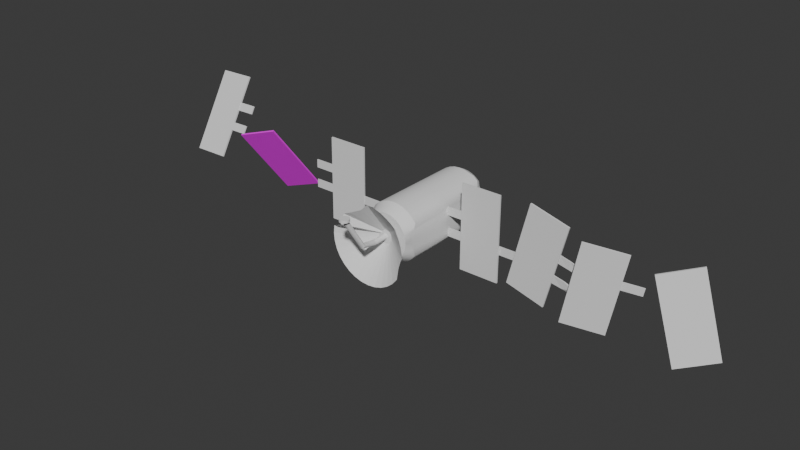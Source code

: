 # Source: untitled.blend  (saved by Blender 4.3.34; exported with 4.5.12 LTS)
import bpy
from mathutils import Matrix  # noqa: F401  (used for matrix-valued properties, if any)

bpy.ops.wm.read_factory_settings(use_empty=True)
scene = bpy.context.scene
scene.name = 'Scene'

# ---- collections
col_collection = bpy.data.collections.new('Collection'); scene.collection.children.link(col_collection)

# ---- images (referenced by path relative to the original .blend; pixels are not part of the script)
import os
ASSET_DIR = os.environ.get("B2B_ASSET_DIR", "")  # directory of the original .blend (textures are referenced by path, not embedded)
HERE = os.path.dirname(os.path.abspath(__file__))  # packed textures are extracted next to this script under _unpacked/

def load_image(name, relpath, width, height, colorspace="sRGB"):
    """Load a texture the original file referenced (path relative to the .blend, or extracted next to this script)."""
    p = next((c for c in (os.path.join(HERE, relpath), os.path.join(ASSET_DIR, relpath)) if relpath and os.path.exists(c)), "")
    if p:
        img = bpy.data.images.load(p, check_existing=True)
        img.name = name
    else:  # same state as the original file: an image datablock whose file is absent (Cycles renders it pink)
        img = bpy.data.images.new(name, width, height)
        img.source = "FILE"
        img.filepath = "//" + (relpath or name)
    img.colorspace_settings.name = colorspace
    return img
img_sunpunel_png = load_image('SunPunel.png', 'SunPunel.png', 1024, 1024, 'sRGB')

# ---- materials (node trees are filled in below, after node groups)
mat_material_001 = bpy.data.materials.new('Material.001')

# ---- material node trees
mat_material_001.use_nodes = True; mat_material_001.node_tree.nodes.clear()
_N = mat_material_001.node_tree.nodes; _L = mat_material_001.node_tree.links
n0 = _N.new('ShaderNodeBsdfPrincipled'); n0.name = 'Principled BSDF'; n0.location = (10, 300)
n1 = _N.new('ShaderNodeOutputMaterial'); n1.name = 'Material Output'; n1.location = (300, 300)
n2 = _N.new('ShaderNodeTexImage'); n2.name = 'Image Texture'; n2.location = (-351, 246)
n2.image = img_sunpunel_png
_L.new(n0.outputs[0], n1.inputs[0])
_L.new(n2.outputs[0], n0.inputs[0])
n1.is_active_output = True

# ---- world
world_world = bpy.data.worlds.new('World'); scene.world = world_world
world_world.use_nodes = True; world_world.node_tree.nodes.clear()
_N = world_world.node_tree.nodes; _L = world_world.node_tree.links
n0 = _N.new('ShaderNodeOutputWorld'); n0.name = 'World Output'; n0.location = (300, 300)
n1 = _N.new('ShaderNodeBackground'); n1.name = 'Background'; n1.location = (10, 300)
n1.inputs[0].default_value = (0.05088, 0.05088, 0.05088, 1.0)
_L.new(n1.outputs[0], n0.inputs[0])
n0.is_active_output = True
world_world.color = (0.05088, 0.05088, 0.05088)
world_world.sun_shadow_jitter_overblur = 0.0

# ---- meshes
me_cylinder = bpy.data.meshes.new('Cylinder')
me_cylinder.from_pydata([(0.7091, 0.5806, 0.831), (0.7486, 0.6065, 0.8176), (0.0, 0.7931, 1.0), (0.0, 1.0, 0.7941), (0.1547, 0.7778, 1.0), (0.1951, 0.9808, 0.7941), (0.3035, 0.7327, 1.0), (0.3827, 0.9239, 0.7941), (0.4406, 0.6594, 1.0), (0.5556, 0.8315, 0.7941), (0.5608, 0.5608, 1.0), (0.7071, 0.7071, 0.7941), (0.6594, 0.4406, 1.0), (0.8315, 0.5556, 0.7941), (0.7327, 0.3035, 1.0), (0.8614, 0.428, 0.8281), (0.7778, 0.1547, 1.0), (0.8108, 0.3311, 0.8465), (0.7931, 0.0, 1.0), (0.8131, 0.1601, 0.8428), (0.7778, -0.1547, 1.0), (0.7827, -0.01153, 0.8532), (0.7327, -0.3035, 1.0), (0.8293, -0.2971, 0.8345), (0.6594, -0.4406, 1.0), (0.8315, -0.5556, 0.7941), (0.5608, -0.5608, 1.0), (0.7071, -0.7071, 0.7941), (0.4406, -0.6594, 1.0), (0.5556, -0.8315, 0.7941), (0.3035, -0.7327, 1.0), (0.3827, -0.9239, 0.7941), (0.1547, -0.7778, 1.0), (0.1951, -0.9808, 0.7941), (0.0, -0.7931, 1.0), (0.0, -1.0, 0.7941), (-0.1547, -0.7778, 1.0), (-0.1951, -0.9808, 0.7941), (-0.3035, -0.7327, 1.0), (-0.3827, -0.9239, 0.7941), (-0.4406, -0.6594, 1.0), (-0.5556, -0.8315, 0.7941), (-0.5608, -0.5608, 1.0), (-0.7071, -0.7071, 0.7941), (-0.6594, -0.4406, 1.0), (-0.8315, -0.5556, 0.7941), (-0.7327, -0.3035, 1.0), (-0.9239, -0.3827, 0.7941), (-0.7778, -0.1547, 1.0), (-0.8216, -0.12, 0.8692), (-0.7931, 0.0, 1.0), (-0.9097, 0.006832, 0.8348), (-0.6999, 0.1909, 1.037), (-0.8689, 0.1504, 0.8417), (-0.7025, 0.3035, 1.014), (-0.8535, 0.3513, 0.8238), (-0.6594, 0.4406, 1.0), (-0.7304, 0.4241, 0.8322), (-0.5608, 0.5608, 1.0), (-0.7071, 0.7071, 0.7941), (-0.4406, 0.6594, 1.0), (-0.5556, 0.8315, 0.7941), (-0.3035, 0.7327, 1.0), (-0.3827, 0.9239, 0.7941), (-0.1547, 0.7778, 1.0), (-0.1951, 0.9808, 0.7941), (0.0, 0.8896, -1.0), (0.0, 1.0, -0.8901), (0.1951, 0.9808, -0.8901), (0.1736, 0.8725, -1.0), (0.3827, 0.9239, -0.8901), (0.3404, 0.8219, -1.0), (0.568, 0.879, -0.8859), (0.4942, 0.7397, -1.0), (0.7173, 0.7508, -0.8862), (0.629, 0.629, -1.0), (0.7949, 0.6257, -0.8436), (0.6561, 0.462, -0.999), (0.7622, 0.4139, -0.8385), (0.7571, 0.3164, -0.9991), (0.8582, 0.2443, -0.8313), (0.7525, 0.1381, -0.9975), (0.9304, -0.007335, -0.8873), (0.7728, -0.02025, -0.9961), (0.9279, -0.2025, -0.8882), (0.8725, -0.1736, -1.0), (0.8909, -0.3777, -0.8879), (0.8219, -0.3404, -1.0), (0.8315, -0.5556, -0.8901), (0.7397, -0.4942, -1.0), (0.7071, -0.7071, -0.8901), (0.629, -0.629, -1.0), (0.5556, -0.8315, -0.8901), (0.4942, -0.7397, -1.0), (0.3827, -0.9239, -0.8901), (0.3404, -0.8219, -1.0), (0.1951, -0.9808, -0.8901), (0.1736, -0.8725, -1.0), (0.0, -1.0, -0.8901), (0.0, -0.8896, -1.0), (-0.1951, -0.9808, -0.8901), (-0.1736, -0.8725, -1.0), (-0.3827, -0.9239, -0.8901), (-0.3404, -0.8219, -1.0), (-0.5556, -0.8315, -0.8901), (-0.4942, -0.7397, -1.0), (-0.7071, -0.7071, -0.8901), (-0.629, -0.629, -1.0), (-0.8315, -0.5556, -0.8901), (-0.7397, -0.4942, -1.0), (-0.9239, -0.3827, -0.8901), (-0.8219, -0.3404, -1.0), (-0.9808, -0.1951, -0.8901), (-0.8725, -0.1736, -1.0), (-1.0, 0.0, -0.8901), (-0.8896, 0.0, -1.0), (-0.8214, 0.1044, -0.8238), (-0.7864, 0.1442, -0.9631), (-0.7453, 0.2798, -0.8158), (-0.7453, 0.3345, -0.9661), (-0.6844, 0.5093, -0.8269), (-0.6638, 0.4285, -0.9696), (-0.7071, 0.7071, -0.8901), (-0.629, 0.629, -1.0), (-0.5556, 0.8315, -0.8901), (-0.4942, 0.7397, -1.0), (-0.3827, 0.9239, -0.8901), (-0.3404, 0.8219, -1.0), (-0.1951, 0.9808, -0.8901), (-0.1736, 0.8725, -1.0)], [(0, 1)], [(67, 3, 5, 68), (72, 9, 11, 74), (74, 11, 13, 76), (76, 13, 15, 78), (78, 15, 17, 80), (80, 17, 19, 82), (82, 19, 21, 84), (84, 21, 23, 86), (86, 23, 25, 88), (88, 25, 27, 90), (90, 27, 29, 92), (92, 29, 31, 94), (94, 31, 33, 96), (96, 33, 35, 98), (98, 35, 37, 100), (100, 37, 39, 102), (102, 39, 41, 104), (104, 41, 43, 106), (106, 43, 45, 108), (108, 45, 47, 110), (110, 47, 49, 112), (112, 49, 51, 114), (114, 51, 53, 116), (116, 53, 55, 118), (118, 55, 57, 120), (120, 57, 59, 122), (122, 59, 61, 124), (124, 61, 63, 126), (126, 63, 65, 128), (68, 5, 7, 70), (70, 7, 9, 72), (128, 65, 3, 67), (5, 3, 2, 4), (7, 5, 4, 6), (9, 7, 6, 8), (11, 9, 8, 10), (13, 11, 10, 12), (15, 13, 12, 14), (17, 15, 14, 16), (19, 17, 16, 18), (21, 19, 18, 20), (23, 21, 20, 22), (25, 23, 22, 24), (27, 25, 24, 26), (29, 27, 26, 28), (31, 29, 28, 30), (33, 31, 30, 32), (35, 33, 32, 34), (37, 35, 34, 36), (39, 37, 36, 38), (41, 39, 38, 40), (43, 41, 40, 42), (45, 43, 42, 44), (47, 45, 44, 46), (49, 47, 46, 48), (51, 49, 48, 50), (53, 51, 50, 52), (55, 53, 52, 54), (57, 55, 54, 56), (59, 57, 56, 58), (61, 59, 58, 60), (63, 61, 60, 62), (65, 63, 62, 64), (3, 65, 64, 2), (4, 2, 64, 62, 60, 58, 56, 54, 52, 50, 48, 46, 44, 42, 40, 38, 36, 34, 32, 30, 28, 26, 24, 22, 20, 18, 16, 14, 12, 10, 8, 6), (67, 68, 69, 66), (68, 70, 71, 69), (70, 72, 73, 71), (72, 74, 75, 73), (74, 76, 77, 75), (76, 78, 79, 77), (78, 80, 81, 79), (80, 82, 83, 81), (82, 84, 85, 83), (84, 86, 87, 85), (86, 88, 89, 87), (88, 90, 91, 89), (90, 92, 93, 91), (92, 94, 95, 93), (94, 96, 97, 95), (96, 98, 99, 97), (98, 100, 101, 99), (100, 102, 103, 101), (102, 104, 105, 103), (104, 106, 107, 105), (106, 108, 109, 107), (108, 110, 111, 109), (110, 112, 113, 111), (112, 114, 115, 113), (114, 116, 117, 115), (116, 118, 119, 117), (118, 120, 121, 119), (120, 122, 123, 121), (122, 124, 125, 123), (124, 126, 127, 125), (126, 128, 129, 127), (128, 67, 66, 129), (66, 69, 71, 73, 75, 77, 79, 81, 83, 85, 87, 89, 91, 93, 95, 97, 99, 101, 103, 105, 107, 109, 111, 113, 115, 117, 119, 121, 123, 125, 127, 129)])
me_cylinder.polygons.foreach_set('use_smooth', [True] * 98)
_k = set([(0, 1), (2, 4), (2, 64), (3, 5), (3, 65), (4, 6), (5, 7), (6, 8), (7, 9), (8, 10), (9, 11), (10, 12), (11, 13), (12, 14), (13, 15), (14, 16), (15, 17), (16, 18), (17, 19), (18, 20), (19, 21), (20, 22), (21, 23), (22, 24), (23, 25), (24, 26), (25, 27), (26, 28), (27, 29), (28, 30), (29, 31), (30, 32), (31, 33), (32, 34), (33, 35), (34, 36), (35, 37), (36, 38), (37, 39), (38, 40), (39, 41), (40, 42), (41, 43), (42, 44), (43, 45), (44, 46), (45, 47), (46, 48), (47, 49), (48, 50), (49, 51), (50, 52), (51, 53), (52, 54), (53, 55), (54, 56), (55, 57), (56, 58), (57, 59), (58, 60), (59, 61), (60, 62), (61, 63), (62, 64), (63, 65), (66, 69), (66, 129), (67, 68), (67, 128), (68, 70), (69, 71), (70, 72), (71, 73), (72, 74), (73, 75), (74, 76), (75, 77), (76, 78), (77, 79), (78, 80), (79, 81), (80, 82), (81, 83), (82, 84), (83, 85), (84, 86), (85, 87), (86, 88), (87, 89), (88, 90), (89, 91), (90, 92), (91, 93), (92, 94), (93, 95), (94, 96), (95, 97), (96, 98), (97, 99), (98, 100), (99, 101), (100, 102), (101, 103), (102, 104), (103, 105), (104, 106), (105, 107), (106, 108), (107, 109), (108, 110), (109, 111), (110, 112), (111, 113), (112, 114), (113, 115), (114, 116), (115, 117), (116, 118), (117, 119), (118, 120), (119, 121), (120, 122), (121, 123), (122, 124), (123, 125), (124, 126), (125, 127), (126, 128), (127, 129)])
me_cylinder.attributes.new('sharp_edge', 'BOOLEAN', 'EDGE').data.foreach_set('value', [ (min(e.vertices), max(e.vertices)) in _k for e in me_cylinder.edges])
_uv = me_cylinder.uv_layers.new(name='UVMap')
_uv.uv.foreach_set('vector', [1.0, 0.5275, 1.0, 0.9485, 0.9688, 0.9485, 0.9688, 0.5275, 0.9062, 0.5275, 0.9062, 0.9485, 0.875, 0.9485, 0.875, 0.5275, 0.875, 0.5275, 0.875, 0.9485, 0.8438, 0.9485, 0.8438, 0.5275, 0.8438, 0.5275, 0.8438, 0.9485, 0.8125, 0.9485, 0.8125, 0.5275, 0.8125, 0.5275, 0.8125, 0.9485, 0.7812, 0.9485, 0.7812, 0.5275, 0.7812, 0.5275, 0.7812, 0.9485, 0.75, 0.9485, 0.75, 0.5275, 0.75, 0.5275, 0.75, 0.9485, 0.7188, 0.9485, 0.7188, 0.5275, 0.7188, 0.5275, 0.7188, 0.9485, 0.6875, 0.9485, 0.6875, 0.5275, 0.6875, 0.5275, 0.6875, 0.9485, 0.6562, 0.9485, 0.6562, 0.5275, 0.6562, 0.5275, 0.6562, 0.9485, 0.625, 0.9485, 0.625, 0.5275, 0.625, 0.5275, 0.625, 0.9485, 0.5938, 0.9485, 0.5938, 0.5275, 0.5938, 0.5275, 0.5938, 0.9485, 0.5625, 0.9485, 0.5625, 0.5275, 0.5625, 0.5275, 0.5625, 0.9485, 0.5312, 0.9485, 0.5312, 0.5275, 0.5312, 0.5275, 0.5312, 0.9485, 0.5, 0.9485, 0.5, 0.5275, 0.5, 0.5275, 0.5, 0.9485, 0.4688, 0.9485, 0.4688, 0.5275, 0.4688, 0.5275, 0.4688, 0.9485, 0.4375, 0.9485, 0.4375, 0.5275, 0.4375, 0.5275, 0.4375, 0.9485, 0.4062, 0.9485, 0.4062, 0.5275, 0.4063, 0.5275, 0.4062, 0.9485, 0.375, 0.9485, 0.375, 0.5275, 0.375, 0.5275, 0.375, 0.9485, 0.3438, 0.9485, 0.3438, 0.5275, 0.3438, 0.5275, 0.3438, 0.9485, 0.3125, 0.9485, 0.3125, 0.5275, 0.3125, 0.5275, 0.3125, 0.9485, 0.2812, 0.9485, 0.2812, 0.5275, 0.2812, 0.5275, 0.2812, 0.9485, 0.25, 0.9485, 0.25, 0.5275, 0.25, 0.5275, 0.25, 0.9485, 0.2188, 0.9485, 0.2188, 0.5275, 0.2188, 0.5275, 0.2188, 0.9485, 0.1875, 0.9485, 0.1875, 0.5275, 0.1875, 0.5275, 0.1875, 0.9485, 0.1562, 0.9485, 0.1562, 0.5275, 0.1563, 0.5275, 0.1562, 0.9485, 0.125, 0.9485, 0.125, 0.5275, 0.125, 0.5275, 0.125, 0.9485, 0.09375, 0.9485, 0.09375, 0.5275, 0.09375, 0.5275, 0.09375, 0.9485, 0.0625, 0.9485, 0.0625, 0.5275, 0.0625, 0.5275, 0.0625, 0.9485, 0.03125, 0.9485, 0.03125, 0.5275, 0.9688, 0.5275, 0.9688, 0.9485, 0.9375, 0.9485, 0.9375, 0.5275, 0.9375, 0.5275, 0.9375, 0.9485, 0.9062, 0.9485, 0.9062, 0.5275, 0.03125, 0.5275, 0.03125, 0.9485, 0.0, 0.9485, 0.0, 0.5275, 0.2968, 0.4854, 0.25, 0.49, 0.25, 0.4403, 0.2871, 0.4367, 0.3418, 0.4717, 0.2968, 0.4854, 0.2871, 0.4367, 0.3228, 0.4258, 0.3833, 0.4496, 0.3418, 0.4717, 0.3228, 0.4258, 0.3557, 0.4083, 0.4197, 0.4197, 0.3833, 0.4496, 0.3557, 0.4083, 0.3846, 0.3846, 0.4496, 0.3833, 0.4197, 0.4197, 0.3846, 0.3846, 0.4083, 0.3557, 0.4717, 0.3418, 0.4496, 0.3833, 0.4083, 0.3557, 0.4258, 0.3228, 0.4854, 0.2968, 0.4717, 0.3418, 0.4258, 0.3228, 0.4367, 0.2871, 0.49, 0.25, 0.4854, 0.2968, 0.4367, 0.2871, 0.4403, 0.25, 0.4854, 0.2032, 0.49, 0.25, 0.4403, 0.25, 0.4367, 0.2129, 0.4717, 0.1582, 0.4854, 0.2032, 0.4367, 0.2129, 0.4258, 0.1772, 0.4496, 0.1167, 0.4717, 0.1582, 0.4258, 0.1772, 0.4083, 0.1443, 0.4197, 0.08029, 0.4496, 0.1167, 0.4083, 0.1443, 0.3846, 0.1154, 0.3833, 0.05045, 0.4197, 0.08029, 0.3846, 0.1154, 0.3557, 0.09174, 0.3418, 0.02827, 0.3833, 0.05045, 0.3557, 0.09174, 0.3228, 0.07415, 0.2968, 0.01461, 0.3418, 0.02827, 0.3228, 0.07415, 0.2871, 0.06332, 0.25, 0.01, 0.2968, 0.01461, 0.2871, 0.06332, 0.25, 0.05966, 0.2032, 0.01461, 0.25, 0.01, 0.25, 0.05966, 0.2129, 0.06332, 0.1582, 0.02827, 0.2032, 0.01461, 0.2129, 0.06332, 0.1772, 0.07415, 0.1167, 0.05045, 0.1582, 0.02827, 0.1772, 0.07415, 0.1443, 0.09174, 0.08029, 0.08029, 0.1167, 0.05045, 0.1443, 0.09174, 0.1154, 0.1154, 0.05045, 0.1167, 0.08029, 0.08029, 0.1154, 0.1154, 0.09174, 0.1443, 0.02827, 0.1582, 0.05045, 0.1167, 0.09174, 0.1443, 0.07415, 0.1772, 0.01461, 0.2032, 0.02827, 0.1582, 0.07415, 0.1772, 0.06332, 0.2129, 0.01, 0.25, 0.01461, 0.2032, 0.06332, 0.2129, 0.05966, 0.25, 0.01461, 0.2968, 0.01, 0.25, 0.05966, 0.25, 0.06332, 0.2871, 0.02827, 0.3418, 0.01461, 0.2968, 0.06332, 0.2871, 0.07415, 0.3228, 0.05045, 0.3833, 0.02827, 0.3418, 0.07415, 0.3228, 0.09174, 0.3557, 0.08029, 0.4197, 0.05045, 0.3833, 0.09174, 0.3557, 0.1154, 0.3846, 0.1167, 0.4496, 0.08029, 0.4197, 0.1154, 0.3846, 0.1443, 0.4083, 0.1582, 0.4717, 0.1167, 0.4496, 0.1443, 0.4083, 0.1772, 0.4258, 0.2032, 0.4854, 0.1582, 0.4717, 0.1772, 0.4258, 0.2129, 0.4367, 0.25, 0.49, 0.2032, 0.4854, 0.2129, 0.4367, 0.25, 0.4403, 0.2871, 0.4367, 0.25, 0.4403, 0.2129, 0.4367, 0.1772, 0.4258, 0.1443, 0.4083, 0.1154, 0.3846, 0.09174, 0.3557, 0.07415, 0.3228, 0.06332, 0.2871, 0.05966, 0.25, 0.06332, 0.2129, 0.07415, 0.1772, 0.09174, 0.1443, 0.1154, 0.1154, 0.1443, 0.09174, 0.1772, 0.07415, 0.2129, 0.06332, 0.25, 0.05966, 0.2871, 0.06332, 0.3228, 0.07415, 0.3557, 0.09174, 0.3846, 0.1154, 0.4083, 0.1443, 0.4258, 0.1772, 0.4367, 0.2129, 0.4403, 0.25, 0.4367, 0.2871, 0.4258, 0.3228, 0.4083, 0.3557, 0.3846, 0.3846, 0.3557, 0.4083, 0.3228, 0.4258, 1.0, 0.5275, 0.9688, 0.5275, 0.9705, 0.5, 0.9983, 0.5, 0.9688, 0.5275, 0.9375, 0.5275, 0.9392, 0.5, 0.967, 0.5, 0.9375, 0.5275, 0.9062, 0.5275, 0.908, 0.5, 0.9358, 0.5, 0.9062, 0.5275, 0.875, 0.5275, 0.8767, 0.5, 0.9045, 0.5, 0.875, 0.5275, 0.8438, 0.5275, 0.8455, 0.5, 0.8733, 0.5, 0.8438, 0.5275, 0.8125, 0.5275, 0.8142, 0.5, 0.842, 0.5, 0.8125, 0.5275, 0.7812, 0.5275, 0.783, 0.5, 0.8108, 0.5, 0.7812, 0.5275, 0.75, 0.5275, 0.7517, 0.5, 0.7795, 0.5, 0.75, 0.5275, 0.7188, 0.5275, 0.7205, 0.5, 0.7483, 0.5, 0.7188, 0.5275, 0.6875, 0.5275, 0.6892, 0.5, 0.717, 0.5, 0.6875, 0.5275, 0.6562, 0.5275, 0.658, 0.5, 0.6858, 0.5, 0.6562, 0.5275, 0.625, 0.5275, 0.6267, 0.5, 0.6545, 0.5, 0.625, 0.5275, 0.5938, 0.5275, 0.5955, 0.5, 0.6233, 0.5, 0.5938, 0.5275, 0.5625, 0.5275, 0.5642, 0.5, 0.592, 0.5, 0.5625, 0.5275, 0.5312, 0.5275, 0.533, 0.5, 0.5608, 0.5, 0.5312, 0.5275, 0.5, 0.5275, 0.5017, 0.5, 0.5295, 0.5, 0.5, 0.5275, 0.4688, 0.5275, 0.4705, 0.5, 0.4983, 0.5, 0.4688, 0.5275, 0.4375, 0.5275, 0.4392, 0.5, 0.467, 0.5, 0.4375, 0.5275, 0.4062, 0.5275, 0.408, 0.5, 0.4358, 0.5, 0.4063, 0.5275, 0.375, 0.5275, 0.3767, 0.5, 0.4045, 0.5, 0.375, 0.5275, 0.3438, 0.5275, 0.3455, 0.5, 0.3733, 0.5, 0.3438, 0.5275, 0.3125, 0.5275, 0.3142, 0.5, 0.342, 0.5, 0.3125, 0.5275, 0.2812, 0.5275, 0.283, 0.5, 0.3108, 0.5, 0.2812, 0.5275, 0.25, 0.5275, 0.2517, 0.5, 0.2795, 0.5, 0.25, 0.5275, 0.2188, 0.5275, 0.2205, 0.5, 0.2483, 0.5, 0.2188, 0.5275, 0.1875, 0.5275, 0.1892, 0.5, 0.217, 0.5, 0.1875, 0.5275, 0.1562, 0.5275, 0.158, 0.5, 0.1858, 0.5, 0.1563, 0.5275, 0.125, 0.5275, 0.1267, 0.5, 0.1545, 0.5, 0.125, 0.5275, 0.09375, 0.5275, 0.09547, 0.5, 0.1233, 0.5, 0.09375, 0.5275, 0.0625, 0.5275, 0.06422, 0.5, 0.09203, 0.5, 0.0625, 0.5275, 0.03125, 0.5275, 0.03297, 0.5, 0.06078, 0.5, 0.03125, 0.5275, 0.0, 0.5275, 0.001725, 0.5, 0.02953, 0.5, 0.75, 0.4635, 0.7917, 0.4594, 0.8317, 0.4473, 0.8686, 0.4275, 0.901, 0.401, 0.9275, 0.3686, 0.9473, 0.3317, 0.9594, 0.2917, 0.9635, 0.25, 0.9594, 0.2083, 0.9473, 0.1683, 0.9275, 0.1314, 0.901, 0.09903, 0.8686, 0.07248, 0.8317, 0.05275, 0.7917, 0.0406, 0.75, 0.03649, 0.7083, 0.0406, 0.6683, 0.05275, 0.6314, 0.07248, 0.599, 0.09903, 0.5725, 0.1314, 0.5527, 0.1683, 0.5406, 0.2083, 0.5365, 0.25, 0.5406, 0.2917, 0.5527, 0.3317, 0.5725, 0.3686, 0.599, 0.401, 0.6314, 0.4275, 0.6683, 0.4473, 0.7083, 0.4594])
me_cylinder.update()
me_cone = bpy.data.meshes.new('Cone')
me_cone.from_pydata([(0.0, 1.0, -1.0), (0.1951, 0.9808, -1.0), (0.3827, 0.9239, -1.0), (0.5556, 0.8315, -1.0), (0.7071, 0.7071, -1.0), (0.8315, 0.5556, -1.0), (0.7873, 0.3262, -0.6868), (0.8325, 0.1626, -0.6516), (0.9106, 0.04885, -0.7704), (0.8599, -0.1625, -0.6991), (0.7853, -0.3421, -0.6543), (0.6551, -0.5556, -0.5746), (0.6114, -0.6911, -0.7645), (0.5556, -0.8315, -1.0), (0.3827, -0.9239, -1.0), (0.1951, -0.9808, -1.0), (0.0, -1.0, -1.0), (-0.1813, -0.8233, -0.9882), (-0.3294, -0.7541, -1.08), (-0.4769, -0.686, -1.148), (-0.6375, -0.6139, -1.141), (-0.6466, -0.3854, -1.397), (-0.8184, -0.2844, -1.226), (-0.9808, -0.1951, -1.0), (-1.0, 0.0, -1.0), (-0.9808, 0.1951, -1.0), (-0.9239, 0.3827, -1.0), (-0.8315, 0.5556, -1.0), (-0.7071, 0.7071, -1.0), (-0.5556, 0.8315, -1.0), (-0.3827, 0.9239, -1.0), (-0.1951, 0.9808, -1.0), (0.0, 0.0, 1.0)], [], [(0, 32, 1), (1, 32, 2), (2, 32, 3), (3, 32, 4), (4, 32, 5), (5, 32, 6), (6, 32, 7), (7, 32, 8), (8, 32, 9), (9, 32, 10), (10, 32, 11), (11, 32, 12), (12, 32, 13), (13, 32, 14), (14, 32, 15), (15, 32, 16), (16, 32, 17), (17, 32, 18), (18, 32, 19), (19, 32, 20), (20, 32, 21), (21, 32, 22), (22, 32, 23), (23, 32, 24), (24, 32, 25), (25, 32, 26), (26, 32, 27), (27, 32, 28), (28, 32, 29), (29, 32, 30), (30, 32, 31), (31, 32, 0)])
_uv = me_cone.uv_layers.new(name='UVMap')
_uv.uv.foreach_set('vector', [0.25, 0.49, 0.25, 0.25, 0.2968, 0.4854, 0.2968, 0.4854, 0.25, 0.25, 0.3418, 0.4717, 0.3418, 0.4717, 0.25, 0.25, 0.3833, 0.4496, 0.3833, 0.4496, 0.25, 0.25, 0.4197, 0.4197, 0.4197, 0.4197, 0.25, 0.25, 0.4496, 0.3833, 0.4496, 0.3833, 0.25, 0.25, 0.4717, 0.3418, 0.4717, 0.3418, 0.25, 0.25, 0.4854, 0.2968, 0.4854, 0.2968, 0.25, 0.25, 0.49, 0.25, 0.49, 0.25, 0.25, 0.25, 0.4854, 0.2032, 0.4854, 0.2032, 0.25, 0.25, 0.4717, 0.1582, 0.4717, 0.1582, 0.25, 0.25, 0.4496, 0.1167, 0.4496, 0.1167, 0.25, 0.25, 0.4197, 0.08029, 0.4197, 0.08029, 0.25, 0.25, 0.3833, 0.05045, 0.3833, 0.05045, 0.25, 0.25, 0.3418, 0.02827, 0.3418, 0.02827, 0.25, 0.25, 0.2968, 0.01461, 0.2968, 0.01461, 0.25, 0.25, 0.25, 0.01, 0.25, 0.01, 0.25, 0.25, 0.2032, 0.01461, 0.2032, 0.01461, 0.25, 0.25, 0.1582, 0.02827, 0.1582, 0.02827, 0.25, 0.25, 0.1167, 0.05045, 0.1167, 0.05045, 0.25, 0.25, 0.08029, 0.08029, 0.08029, 0.08029, 0.25, 0.25, 0.05045, 0.1167, 0.05045, 0.1167, 0.25, 0.25, 0.02827, 0.1582, 0.02827, 0.1582, 0.25, 0.25, 0.01461, 0.2032, 0.01461, 0.2032, 0.25, 0.25, 0.01, 0.25, 0.01, 0.25, 0.25, 0.25, 0.01461, 0.2968, 0.01461, 0.2968, 0.25, 0.25, 0.02827, 0.3418, 0.02827, 0.3418, 0.25, 0.25, 0.05045, 0.3833, 0.05045, 0.3833, 0.25, 0.25, 0.08029, 0.4197, 0.08029, 0.4197, 0.25, 0.25, 0.1167, 0.4496, 0.1167, 0.4496, 0.25, 0.25, 0.1582, 0.4717, 0.1582, 0.4717, 0.25, 0.25, 0.2032, 0.4854, 0.2032, 0.4854, 0.25, 0.25, 0.25, 0.49])
me_cone.update()
me_cylinder_001 = bpy.data.meshes.new('Cylinder.001')
me_cylinder_001.from_pydata([(0.0, 1.0, -1.0), (-0.5701, 14.74, 0.5362), (0.1951, 0.9808, -1.0), (-0.5009, 14.82, 0.5248), (0.3827, 0.9239, -1.0), (-0.3991, 14.9, 0.5147), (0.5556, 0.8315, -1.0), (-0.2684, 14.99, 0.5064), (0.7071, 0.7071, -1.0), (-0.114, 15.07, 0.5002), (0.8315, 0.5556, -1.0), (0.05828, 15.15, 0.4964), (0.9239, 0.3827, -1.0), (0.2418, 15.21, 0.495), (0.9808, 0.1951, -1.0), (0.4294, 15.27, 0.4961), (1.0, -6.284e-07, -1.0), (0.6141, 15.31, 0.4997), (0.9808, -0.1951, -1.0), (0.7886, 15.33, 0.5057), (0.9239, -0.3827, -1.0), (0.9462, 15.34, 0.5138), (0.8315, -0.5556, -1.0), (1.081, 15.33, 0.5237), (0.7071, -0.7071, -1.0), (1.188, 15.31, 0.535), (0.5556, -0.8315, -1.0), (1.262, 15.27, 0.5473), (0.3827, -0.9239, -1.0), (1.302, 15.21, 0.5601), (0.1951, -0.9808, -1.0), (1.304, 15.15, 0.573), (0.0, -1.0, -1.0), (1.271, 15.07, 0.5853), (-0.1951, -0.9808, -1.0), (1.202, 14.99, 0.5968), (-0.3827, -0.9239, -1.0), (1.1, 14.91, 0.6068), (-0.5556, -0.8315, -1.0), (0.969, 14.82, 0.6151), (-0.7071, -0.7071, -1.0), (0.8146, 14.74, 0.6213), (-0.8315, -0.5556, -1.0), (0.6423, 14.67, 0.6252), (-0.9239, -0.3827, -1.0), (0.4588, 14.6, 0.6266), (-0.9808, -0.1951, -1.0), (0.2711, 14.55, 0.6254), (-1.0, -6.284e-07, -1.0), (0.08652, 14.51, 0.6218), (-0.9808, 0.1951, -1.0), (-0.08796, 14.48, 0.6158), (-0.9239, 0.3827, -1.0), (-0.2456, 14.47, 0.6078), (-0.8315, 0.5556, -1.0), (-0.3804, 14.48, 0.5979), (-0.7071, 0.7071, -1.0), (-0.487, 14.5, 0.5866), (-0.5556, 0.8315, -1.0), (-0.5615, 14.54, 0.5743), (-0.3827, 0.9239, -1.0), (-0.601, 14.6, 0.5614), (-0.1951, 0.9808, -1.0), (-0.6038, 14.66, 0.5486), (0.7435, 2.856, -0.008474), (0.9344, 2.932, -0.01169), (1.137, 2.979, -0.01393), (1.346, 2.998, -0.015), (1.556, 2.989, -0.01472), (1.761, 2.954, -0.01299), (1.956, 2.894, -0.009753), (2.133, 2.812, -0.005069), (2.286, 2.709, 0.0009245), (2.408, 2.587, 0.007993), (2.493, 2.449, 0.01581), (2.534, 2.297, 0.02399), (2.528, 2.135, 0.03208), (2.47, 1.968, 0.03962), (2.362, 1.802, 0.04616), (2.205, 1.643, 0.05135), (2.006, 1.501, 0.05489), (1.773, 1.384, 0.05666), (1.519, 1.298, 0.05667), (1.256, 1.251, 0.05504), (0.9977, 1.246, 0.05203), (0.7577, 1.283, 0.04795), (0.5472, 1.36, 0.04312), (0.375, 1.473, 0.03782), (0.2525, 1.617, 0.03257), (0.1768, 1.783, 0.02722), (0.1429, 1.958, 0.0216), (0.1505, 2.136, 0.01584), (0.2, 2.31, 0.0102), (0.2923, 2.476, 0.004989), (0.4172, 2.626, 5.014e-05), (0.5694, 2.753, -0.004494), (0.2101, 0.9946, -0.4994), (0.4024, 0.9468, -0.4994), (0.5827, 0.8649, -0.4992), (0.7454, 0.7517, -0.4989), (0.885, 0.6108, -0.4982), (0.9967, 0.4472, -0.4972), (1.076, 0.2665, -0.4959), (1.12, 0.07502, -0.4944), (1.126, -0.1202, -0.4928), (1.091, -0.3119, -0.4911), (1.017, -0.4925, -0.4897), (0.9054, -0.6548, -0.4885), (0.7586, -0.792, -0.4878), (0.5822, -0.898, -0.4876), (0.383, -0.9679, -0.488), (0.1693, -0.9983, -0.4889), (-0.0498, -0.9875, -0.4902), (-0.2646, -0.9358, -0.4918), (-0.4654, -0.8453, -0.4936), (-0.6435, -0.7201, -0.4954), (-0.7911, -0.5657, -0.497), (-0.9021, -0.3891, -0.4984), (-0.9724, -0.1979, -0.4994), (-0.9999, -4.04e-05, -0.5), (-0.9808, 0.1951, -0.5), (-0.9239, 0.3827, -0.5), (-0.8315, 0.5556, -0.5), (-0.7058, 0.7066, -0.4999), (-0.551, 0.8303, -0.4997), (-0.3752, 0.9233, -0.4995), (-0.1853, 0.9827, -0.4994), (0.01207, 1.007, -0.4994)], [], [(64, 1, 3, 65), (65, 3, 5, 66), (66, 5, 7, 67), (67, 7, 9, 68), (68, 9, 11, 69), (69, 11, 13, 70), (70, 13, 15, 71), (71, 15, 17, 72), (72, 17, 19, 73), (73, 19, 21, 74), (74, 21, 23, 75), (75, 23, 25, 76), (76, 25, 27, 77), (77, 27, 29, 78), (78, 29, 31, 79), (79, 31, 33, 80), (80, 33, 35, 81), (81, 35, 37, 82), (82, 37, 39, 83), (83, 39, 41, 84), (84, 41, 43, 85), (85, 43, 45, 86), (86, 45, 47, 87), (87, 47, 49, 88), (88, 49, 51, 89), (89, 51, 53, 90), (90, 53, 55, 91), (91, 55, 57, 92), (92, 57, 59, 93), (93, 59, 61, 94), (3, 1, 63, 61, 59, 57, 55, 53, 51, 49, 47, 45, 43, 41, 39, 37, 35, 33, 31, 29, 27, 25, 23, 21, 19, 17, 15, 13, 11, 9, 7, 5), (94, 61, 63, 95), (95, 63, 1, 64), (0, 2, 4, 6, 8, 10, 12, 14, 16, 18, 20, 22, 24, 26, 28, 30, 32, 34, 36, 38, 40, 42, 44, 46, 48, 50, 52, 54, 56, 58, 60, 62), (126, 95, 64, 127), (125, 94, 95, 126), (124, 93, 94, 125), (123, 92, 93, 124), (122, 91, 92, 123), (121, 90, 91, 122), (120, 89, 90, 121), (119, 88, 89, 120), (118, 87, 88, 119), (117, 86, 87, 118), (116, 85, 86, 117), (115, 84, 85, 116), (114, 83, 84, 115), (113, 82, 83, 114), (112, 81, 82, 113), (111, 80, 81, 112), (110, 79, 80, 111), (109, 78, 79, 110), (108, 77, 78, 109), (107, 76, 77, 108), (106, 75, 76, 107), (105, 74, 75, 106), (104, 73, 74, 105), (103, 72, 73, 104), (102, 71, 72, 103), (101, 70, 71, 102), (100, 69, 70, 101), (99, 68, 69, 100), (98, 67, 68, 99), (97, 66, 67, 98), (96, 65, 66, 97), (127, 64, 65, 96), (0, 127, 96, 2), (2, 96, 97, 4), (4, 97, 98, 6), (6, 98, 99, 8), (8, 99, 100, 10), (10, 100, 101, 12), (12, 101, 102, 14), (14, 102, 103, 16), (16, 103, 104, 18), (18, 104, 105, 20), (20, 105, 106, 22), (22, 106, 107, 24), (24, 107, 108, 26), (26, 108, 109, 28), (28, 109, 110, 30), (30, 110, 111, 32), (32, 111, 112, 34), (34, 112, 113, 36), (36, 113, 114, 38), (38, 114, 115, 40), (40, 115, 116, 42), (42, 116, 117, 44), (44, 117, 118, 46), (46, 118, 119, 48), (48, 119, 120, 50), (50, 120, 121, 52), (52, 121, 122, 54), (54, 122, 123, 56), (56, 123, 124, 58), (58, 124, 125, 60), (60, 125, 126, 62), (62, 126, 127, 0)])
_uv = me_cylinder_001.uv_layers.new(name='UVMap')
_uv.uv.foreach_set('vector', [1.0, 0.75, 1.0, 1.0, 0.9688, 1.0, 0.9688, 0.75, 0.9688, 0.75, 0.9688, 1.0, 0.9375, 1.0, 0.9375, 0.75, 0.9375, 0.75, 0.9375, 1.0, 0.9062, 1.0, 0.9062, 0.75, 0.9062, 0.75, 0.9062, 1.0, 0.875, 1.0, 0.875, 0.75, 0.875, 0.75, 0.875, 1.0, 0.8438, 1.0, 0.8438, 0.75, 0.8438, 0.75, 0.8438, 1.0, 0.8125, 1.0, 0.8125, 0.75, 0.8125, 0.75, 0.8125, 1.0, 0.7812, 1.0, 0.7812, 0.75, 0.7812, 0.75, 0.7812, 1.0, 0.75, 1.0, 0.75, 0.75, 0.75, 0.75, 0.75, 1.0, 0.7188, 1.0, 0.7188, 0.75, 0.7188, 0.75, 0.7188, 1.0, 0.6875, 1.0, 0.6875, 0.75, 0.6875, 0.75, 0.6875, 1.0, 0.6562, 1.0, 0.6562, 0.75, 0.6562, 0.75, 0.6562, 1.0, 0.625, 1.0, 0.625, 0.75, 0.625, 0.75, 0.625, 1.0, 0.5938, 1.0, 0.5938, 0.75, 0.5938, 0.75, 0.5938, 1.0, 0.5625, 1.0, 0.5625, 0.75, 0.5625, 0.75, 0.5625, 1.0, 0.5312, 1.0, 0.5312, 0.75, 0.5312, 0.75, 0.5312, 1.0, 0.5, 1.0, 0.5, 0.75, 0.5, 0.75, 0.5, 1.0, 0.4688, 1.0, 0.4688, 0.75, 0.4688, 0.75, 0.4688, 1.0, 0.4375, 1.0, 0.4375, 0.75, 0.4375, 0.75, 0.4375, 1.0, 0.4062, 1.0, 0.4062, 0.75, 0.4062, 0.75, 0.4062, 1.0, 0.375, 1.0, 0.375, 0.75, 0.375, 0.75, 0.375, 1.0, 0.3438, 1.0, 0.3438, 0.75, 0.3438, 0.75, 0.3438, 1.0, 0.3125, 1.0, 0.3125, 0.75, 0.3125, 0.75, 0.3125, 1.0, 0.2812, 1.0, 0.2812, 0.75, 0.2812, 0.75, 0.2812, 1.0, 0.25, 1.0, 0.25, 0.75, 0.25, 0.75, 0.25, 1.0, 0.2188, 1.0, 0.2188, 0.75, 0.2188, 0.75, 0.2188, 1.0, 0.1875, 1.0, 0.1875, 0.75, 0.1875, 0.75, 0.1875, 1.0, 0.1562, 1.0, 0.1562, 0.75, 0.1562, 0.75, 0.1562, 1.0, 0.125, 1.0, 0.125, 0.75, 0.125, 0.75, 0.125, 1.0, 0.09375, 1.0, 0.09375, 0.75, 0.09375, 0.75, 0.09375, 1.0, 0.0625, 1.0, 0.0625, 0.75, 0.2968, 0.4854, 0.25, 0.49, 0.2032, 0.4854, 0.1582, 0.4717, 0.1167, 0.4496, 0.08029, 0.4197, 0.05045, 0.3833, 0.02827, 0.3418, 0.01461, 0.2968, 0.01, 0.25, 0.01461, 0.2032, 0.02827, 0.1582, 0.05045, 0.1167, 0.08029, 0.08029, 0.1167, 0.05045, 0.1582, 0.02827, 0.2032, 0.01461, 0.25, 0.01, 0.2968, 0.01461, 0.3418, 0.02827, 0.3833, 0.05045, 0.4197, 0.08029, 0.4496, 0.1167, 0.4717, 0.1582, 0.4854, 0.2032, 0.49, 0.25, 0.4854, 0.2968, 0.4717, 0.3418, 0.4496, 0.3833, 0.4197, 0.4197, 0.3833, 0.4496, 0.3418, 0.4717, 0.0625, 0.75, 0.0625, 1.0, 0.03125, 1.0, 0.03125, 0.75, 0.03125, 0.75, 0.03125, 1.0, 0.0, 1.0, 0.0, 0.75, 0.75, 0.49, 0.7968, 0.4854, 0.8418, 0.4717, 0.8833, 0.4496, 0.9197, 0.4197, 0.9496, 0.3833, 0.9717, 0.3418, 0.9854, 0.2968, 0.99, 0.25, 0.9854, 0.2032, 0.9717, 0.1582, 0.9496, 0.1167, 0.9197, 0.08029, 0.8833, 0.05045, 0.8418, 0.02827, 0.7968, 0.01461, 0.75, 0.01, 0.7032, 0.01461, 0.6582, 0.02827, 0.6167, 0.05045, 0.5803, 0.08029, 0.5504, 0.1167, 0.5283, 0.1582, 0.5146, 0.2032, 0.51, 0.25, 0.5146, 0.2968, 0.5283, 0.3418, 0.5504, 0.3833, 0.5803, 0.4197, 0.6167, 0.4496, 0.6582, 0.4717, 0.7032, 0.4854, 0.03125, 0.625, 0.03125, 0.75, 0.0, 0.75, 0.0, 0.625, 0.0625, 0.625, 0.0625, 0.75, 0.03125, 0.75, 0.03125, 0.625, 0.09375, 0.625, 0.09375, 0.75, 0.0625, 0.75, 0.0625, 0.625, 0.125, 0.625, 0.125, 0.75, 0.09375, 0.75, 0.09375, 0.625, 0.1562, 0.625, 0.1562, 0.75, 0.125, 0.75, 0.125, 0.625, 0.1875, 0.625, 0.1875, 0.75, 0.1562, 0.75, 0.1562, 0.625, 0.2188, 0.625, 0.2188, 0.75, 0.1875, 0.75, 0.1875, 0.625, 0.25, 0.625, 0.25, 0.75, 0.2188, 0.75, 0.2188, 0.625, 0.2812, 0.625, 0.2812, 0.75, 0.25, 0.75, 0.25, 0.625, 0.3125, 0.625, 0.3125, 0.75, 0.2812, 0.75, 0.2812, 0.625, 0.3438, 0.625, 0.3438, 0.75, 0.3125, 0.75, 0.3125, 0.625, 0.375, 0.625, 0.375, 0.75, 0.3438, 0.75, 0.3438, 0.625, 0.4062, 0.625, 0.4062, 0.75, 0.375, 0.75, 0.375, 0.625, 0.4375, 0.625, 0.4375, 0.75, 0.4062, 0.75, 0.4062, 0.625, 0.4688, 0.625, 0.4688, 0.75, 0.4375, 0.75, 0.4375, 0.625, 0.5, 0.625, 0.5, 0.75, 0.4688, 0.75, 0.4688, 0.625, 0.5312, 0.625, 0.5312, 0.75, 0.5, 0.75, 0.5, 0.625, 0.5625, 0.625, 0.5625, 0.75, 0.5312, 0.75, 0.5312, 0.625, 0.5938, 0.625, 0.5938, 0.75, 0.5625, 0.75, 0.5625, 0.625, 0.625, 0.625, 0.625, 0.75, 0.5938, 0.75, 0.5938, 0.625, 0.6562, 0.625, 0.6562, 0.75, 0.625, 0.75, 0.625, 0.625, 0.6875, 0.625, 0.6875, 0.75, 0.6562, 0.75, 0.6562, 0.625, 0.7188, 0.625, 0.7188, 0.75, 0.6875, 0.75, 0.6875, 0.625, 0.75, 0.625, 0.75, 0.75, 0.7188, 0.75, 0.7188, 0.625, 0.7812, 0.625, 0.7812, 0.75, 0.75, 0.75, 0.75, 0.625, 0.8125, 0.625, 0.8125, 0.75, 0.7812, 0.75, 0.7812, 0.625, 0.8438, 0.625, 0.8438, 0.75, 0.8125, 0.75, 0.8125, 0.625, 0.875, 0.625, 0.875, 0.75, 0.8438, 0.75, 0.8438, 0.625, 0.9062, 0.625, 0.9062, 0.75, 0.875, 0.75, 0.875, 0.625, 0.9375, 0.625, 0.9375, 0.75, 0.9062, 0.75, 0.9062, 0.625, 0.9688, 0.625, 0.9688, 0.75, 0.9375, 0.75, 0.9375, 0.625, 1.0, 0.625, 1.0, 0.75, 0.9688, 0.75, 0.9688, 0.625, 1.0, 0.5, 1.0, 0.625, 0.9688, 0.625, 0.9688, 0.5, 0.9688, 0.5, 0.9688, 0.625, 0.9375, 0.625, 0.9375, 0.5, 0.9375, 0.5, 0.9375, 0.625, 0.9062, 0.625, 0.9062, 0.5, 0.9062, 0.5, 0.9062, 0.625, 0.875, 0.625, 0.875, 0.5, 0.875, 0.5, 0.875, 0.625, 0.8438, 0.625, 0.8438, 0.5, 0.8438, 0.5, 0.8438, 0.625, 0.8125, 0.625, 0.8125, 0.5, 0.8125, 0.5, 0.8125, 0.625, 0.7812, 0.625, 0.7812, 0.5, 0.7812, 0.5, 0.7812, 0.625, 0.75, 0.625, 0.75, 0.5, 0.75, 0.5, 0.75, 0.625, 0.7188, 0.625, 0.7188, 0.5, 0.7188, 0.5, 0.7188, 0.625, 0.6875, 0.625, 0.6875, 0.5, 0.6875, 0.5, 0.6875, 0.625, 0.6562, 0.625, 0.6562, 0.5, 0.6562, 0.5, 0.6562, 0.625, 0.625, 0.625, 0.625, 0.5, 0.625, 0.5, 0.625, 0.625, 0.5938, 0.625, 0.5938, 0.5, 0.5938, 0.5, 0.5938, 0.625, 0.5625, 0.625, 0.5625, 0.5, 0.5625, 0.5, 0.5625, 0.625, 0.5312, 0.625, 0.5312, 0.5, 0.5312, 0.5, 0.5312, 0.625, 0.5, 0.625, 0.5, 0.5, 0.5, 0.5, 0.5, 0.625, 0.4688, 0.625, 0.4688, 0.5, 0.4688, 0.5, 0.4688, 0.625, 0.4375, 0.625, 0.4375, 0.5, 0.4375, 0.5, 0.4375, 0.625, 0.4062, 0.625, 0.4062, 0.5, 0.4062, 0.5, 0.4062, 0.625, 0.375, 0.625, 0.375, 0.5, 0.375, 0.5, 0.375, 0.625, 0.3438, 0.625, 0.3438, 0.5, 0.3438, 0.5, 0.3438, 0.625, 0.3125, 0.625, 0.3125, 0.5, 0.3125, 0.5, 0.3125, 0.625, 0.2812, 0.625, 0.2812, 0.5, 0.2812, 0.5, 0.2812, 0.625, 0.25, 0.625, 0.25, 0.5, 0.25, 0.5, 0.25, 0.625, 0.2188, 0.625, 0.2188, 0.5, 0.2188, 0.5, 0.2188, 0.625, 0.1875, 0.625, 0.1875, 0.5, 0.1875, 0.5, 0.1875, 0.625, 0.1562, 0.625, 0.1562, 0.5, 0.1562, 0.5, 0.1562, 0.625, 0.125, 0.625, 0.125, 0.5, 0.125, 0.5, 0.125, 0.625, 0.09375, 0.625, 0.09375, 0.5, 0.09375, 0.5, 0.09375, 0.625, 0.0625, 0.625, 0.0625, 0.5, 0.0625, 0.5, 0.0625, 0.625, 0.03125, 0.625, 0.03125, 0.5, 0.03125, 0.5, 0.03125, 0.625, 0.0, 0.625, 0.0, 0.5])
me_cylinder_001.update()
me_cylinder_002 = bpy.data.meshes.new('Cylinder.002')
me_cylinder_002.from_pydata([(0.0, 1.0, -1.0), (0.0, 1.0, 1.0), (0.1951, 0.9808, -1.0), (0.1951, 0.9808, 1.0), (0.3827, 0.9239, -1.0), (0.3827, 0.9239, 1.0), (0.5556, 0.8315, -1.0), (0.5556, 0.8315, 1.0), (0.7071, 0.7071, -1.0), (0.7071, 0.7071, 1.0), (0.8315, 0.5556, -1.0), (0.8315, 0.5556, 1.0), (0.9239, 0.3827, -1.0), (0.9239, 0.3827, 1.0), (0.9808, 0.1951, -1.0), (0.9808, 0.1951, 1.0), (1.0, 0.0, -1.0), (1.0, 0.0, 1.0), (0.9808, -0.1951, -1.0), (0.9808, -0.1951, 1.0), (0.9239, -0.3827, -1.0), (0.9239, -0.3827, 1.0), (0.8315, -0.5556, -1.0), (0.8315, -0.5556, 1.0), (0.7071, -0.7071, -1.0), (0.7071, -0.7071, 1.0), (0.5556, -0.8315, -1.0), (0.5556, -0.8315, 1.0), (0.3827, -0.9239, -1.0), (0.3827, -0.9239, 1.0), (0.1951, -0.9808, -1.0), (0.1951, -0.9808, 1.0), (0.0, -1.0, -1.0), (0.0, -1.0, 1.0), (-0.1951, -0.9808, -1.0), (-0.1951, -0.9808, 1.0), (-0.3827, -0.9239, -1.0), (-0.3827, -0.9239, 1.0), (-0.5556, -0.8315, -1.0), (-0.5556, -0.8315, 1.0), (-0.7071, -0.7071, -1.0), (-0.7071, -0.7071, 1.0), (-0.8315, -0.5556, -1.0), (-0.8315, -0.5556, 1.0), (-0.9239, -0.3827, -1.0), (-0.9239, -0.3827, 1.0), (-0.9808, -0.1951, -1.0), (-0.9808, -0.1951, 1.0), (-1.0, 0.0, -1.0), (-1.0, 0.0, 1.0), (-0.9808, 0.1951, -1.0), (-0.9808, 0.1951, 1.0), (-0.9239, 0.3827, -1.0), (-0.9239, 0.3827, 1.0), (-0.8315, 0.5556, -1.0), (-0.8315, 0.5556, 1.0), (-0.7071, 0.7071, -1.0), (-0.7071, 0.7071, 1.0), (-0.5556, 0.8315, -1.0), (-0.5556, 0.8315, 1.0), (-0.3827, 0.9239, -1.0), (-0.3827, 0.9239, 1.0), (-0.1951, 0.9808, -1.0), (-0.1951, 0.9808, 1.0)], [], [(0, 1, 3, 2), (2, 3, 5, 4), (4, 5, 7, 6), (6, 7, 9, 8), (8, 9, 11, 10), (10, 11, 13, 12), (12, 13, 15, 14), (14, 15, 17, 16), (16, 17, 19, 18), (18, 19, 21, 20), (20, 21, 23, 22), (22, 23, 25, 24), (24, 25, 27, 26), (26, 27, 29, 28), (28, 29, 31, 30), (30, 31, 33, 32), (32, 33, 35, 34), (34, 35, 37, 36), (36, 37, 39, 38), (38, 39, 41, 40), (40, 41, 43, 42), (42, 43, 45, 44), (44, 45, 47, 46), (46, 47, 49, 48), (48, 49, 51, 50), (50, 51, 53, 52), (52, 53, 55, 54), (54, 55, 57, 56), (56, 57, 59, 58), (58, 59, 61, 60), (3, 1, 63, 61, 59, 57, 55, 53, 51, 49, 47, 45, 43, 41, 39, 37, 35, 33, 31, 29, 27, 25, 23, 21, 19, 17, 15, 13, 11, 9, 7, 5), (60, 61, 63, 62), (62, 63, 1, 0), (0, 2, 4, 6, 8, 10, 12, 14, 16, 18, 20, 22, 24, 26, 28, 30, 32, 34, 36, 38, 40, 42, 44, 46, 48, 50, 52, 54, 56, 58, 60, 62)])
_uv = me_cylinder_002.uv_layers.new(name='UVMap')
_uv.uv.foreach_set('vector', [1.0, 0.5, 1.0, 1.0, 0.9688, 1.0, 0.9688, 0.5, 0.9688, 0.5, 0.9688, 1.0, 0.9375, 1.0, 0.9375, 0.5, 0.9375, 0.5, 0.9375, 1.0, 0.9062, 1.0, 0.9062, 0.5, 0.9062, 0.5, 0.9062, 1.0, 0.875, 1.0, 0.875, 0.5, 0.875, 0.5, 0.875, 1.0, 0.8438, 1.0, 0.8438, 0.5, 0.8438, 0.5, 0.8438, 1.0, 0.8125, 1.0, 0.8125, 0.5, 0.8125, 0.5, 0.8125, 1.0, 0.7812, 1.0, 0.7812, 0.5, 0.7812, 0.5, 0.7812, 1.0, 0.75, 1.0, 0.75, 0.5, 0.75, 0.5, 0.75, 1.0, 0.7188, 1.0, 0.7188, 0.5, 0.7188, 0.5, 0.7188, 1.0, 0.6875, 1.0, 0.6875, 0.5, 0.6875, 0.5, 0.6875, 1.0, 0.6562, 1.0, 0.6562, 0.5, 0.6562, 0.5, 0.6562, 1.0, 0.625, 1.0, 0.625, 0.5, 0.625, 0.5, 0.625, 1.0, 0.5938, 1.0, 0.5938, 0.5, 0.5938, 0.5, 0.5938, 1.0, 0.5625, 1.0, 0.5625, 0.5, 0.5625, 0.5, 0.5625, 1.0, 0.5312, 1.0, 0.5312, 0.5, 0.5312, 0.5, 0.5312, 1.0, 0.5, 1.0, 0.5, 0.5, 0.5, 0.5, 0.5, 1.0, 0.4688, 1.0, 0.4688, 0.5, 0.4688, 0.5, 0.4688, 1.0, 0.4375, 1.0, 0.4375, 0.5, 0.4375, 0.5, 0.4375, 1.0, 0.4062, 1.0, 0.4062, 0.5, 0.4062, 0.5, 0.4062, 1.0, 0.375, 1.0, 0.375, 0.5, 0.375, 0.5, 0.375, 1.0, 0.3438, 1.0, 0.3438, 0.5, 0.3438, 0.5, 0.3438, 1.0, 0.3125, 1.0, 0.3125, 0.5, 0.3125, 0.5, 0.3125, 1.0, 0.2812, 1.0, 0.2812, 0.5, 0.2812, 0.5, 0.2812, 1.0, 0.25, 1.0, 0.25, 0.5, 0.25, 0.5, 0.25, 1.0, 0.2188, 1.0, 0.2188, 0.5, 0.2188, 0.5, 0.2188, 1.0, 0.1875, 1.0, 0.1875, 0.5, 0.1875, 0.5, 0.1875, 1.0, 0.1562, 1.0, 0.1562, 0.5, 0.1562, 0.5, 0.1562, 1.0, 0.125, 1.0, 0.125, 0.5, 0.125, 0.5, 0.125, 1.0, 0.09375, 1.0, 0.09375, 0.5, 0.09375, 0.5, 0.09375, 1.0, 0.0625, 1.0, 0.0625, 0.5, 0.2968, 0.4854, 0.25, 0.49, 0.2032, 0.4854, 0.1582, 0.4717, 0.1167, 0.4496, 0.08029, 0.4197, 0.05045, 0.3833, 0.02827, 0.3418, 0.01461, 0.2968, 0.01, 0.25, 0.01461, 0.2032, 0.02827, 0.1582, 0.05045, 0.1167, 0.08029, 0.08029, 0.1167, 0.05045, 0.1582, 0.02827, 0.2032, 0.01461, 0.25, 0.01, 0.2968, 0.01461, 0.3418, 0.02827, 0.3833, 0.05045, 0.4197, 0.08029, 0.4496, 0.1167, 0.4717, 0.1582, 0.4854, 0.2032, 0.49, 0.25, 0.4854, 0.2968, 0.4717, 0.3418, 0.4496, 0.3833, 0.4197, 0.4197, 0.3833, 0.4496, 0.3418, 0.4717, 0.0625, 0.5, 0.0625, 1.0, 0.03125, 1.0, 0.03125, 0.5, 0.03125, 0.5, 0.03125, 1.0, 0.0, 1.0, 0.0, 0.5, 0.75, 0.49, 0.7968, 0.4854, 0.8418, 0.4717, 0.8833, 0.4496, 0.9197, 0.4197, 0.9496, 0.3833, 0.9717, 0.3418, 0.9854, 0.2968, 0.99, 0.25, 0.9854, 0.2032, 0.9717, 0.1582, 0.9496, 0.1167, 0.9197, 0.08029, 0.8833, 0.05045, 0.8418, 0.02827, 0.7968, 0.01461, 0.75, 0.01, 0.7032, 0.01461, 0.6582, 0.02827, 0.6167, 0.05045, 0.5803, 0.08029, 0.5504, 0.1167, 0.5283, 0.1582, 0.5146, 0.2032, 0.51, 0.25, 0.5146, 0.2968, 0.5283, 0.3418, 0.5504, 0.3833, 0.5803, 0.4197, 0.6167, 0.4496, 0.6582, 0.4717, 0.7032, 0.4854])
me_cylinder_002.update()
me_cube_003 = bpy.data.meshes.new('Cube.003')
me_cube_003.from_pydata([(-1.0, -1.0, -1.0), (-1.0, -1.0, 1.0), (-1.0, 1.0, -1.0), (-1.0, 1.0, 1.0), (1.0, -1.0, -1.0), (1.0, -1.0, 1.0), (1.0, 1.0, -1.0), (1.0, 1.0, 1.0)], [], [(0, 1, 3, 2), (2, 3, 7, 6), (6, 7, 5, 4), (4, 5, 1, 0), (2, 6, 4, 0), (7, 3, 1, 5)])
_uv = me_cube_003.uv_layers.new(name='UVMap')
_uv.uv.foreach_set('vector', [0.375, 0.0, 0.625, 0.0, 0.625, 0.25, 0.375, 0.25, 0.375, 0.25, 0.625, 0.25, 0.625, 0.5, 0.375, 0.5, 0.375, 0.5, 0.625, 0.5, 0.625, 0.75, 0.375, 0.75, 0.375, 0.75, 0.625, 0.75, 0.625, 1.0, 0.375, 1.0, 0.125, 0.5, 0.375, 0.5, 0.375, 0.75, 0.125, 0.75, 0.625, 0.5, 0.875, 0.5, 0.875, 0.75, 0.625, 0.75])
me_cube_003.update()
me_cube_004 = bpy.data.meshes.new('Cube.004')
me_cube_004.from_pydata([(-1.0, -1.0, -1.0), (-1.0, -1.0, 1.0), (-1.0, 1.0, -1.0), (-1.0, 1.0, 1.0), (1.0, -1.0, -1.0), (1.0, -1.0, 1.0), (1.0, 1.0, -1.0), (1.0, 1.0, 1.0)], [], [(0, 1, 3, 2), (2, 3, 7, 6), (6, 7, 5, 4), (4, 5, 1, 0), (2, 6, 4, 0), (7, 3, 1, 5)])
_uv = me_cube_004.uv_layers.new(name='UVMap')
_uv.uv.foreach_set('vector', [0.375, 0.0, 0.625, 0.0, 0.625, 0.25, 0.375, 0.25, 0.375, 0.25, 0.625, 0.25, 0.625, 0.5, 0.375, 0.5, 0.375, 0.5, 0.625, 0.5, 0.625, 0.75, 0.375, 0.75, 0.375, 0.75, 0.625, 0.75, 0.625, 1.0, 0.375, 1.0, 0.125, 0.5, 0.375, 0.5, 0.375, 0.75, 0.125, 0.75, 0.625, 0.5, 0.875, 0.5, 0.875, 0.75, 0.625, 0.75])
me_cube_004.update()
me_cube_005 = bpy.data.meshes.new('Cube.005')
me_cube_005.from_pydata([(-1.0, -1.0, -1.0), (-1.0, -1.0, 1.0), (-1.0, 1.0, -1.0), (-1.0, 1.0, 1.0), (1.0, -1.0, -1.0), (1.0, -1.0, 1.0), (1.0, 1.0, -1.0), (1.0, 1.0, 1.0)], [], [(0, 1, 3, 2), (2, 3, 7, 6), (6, 7, 5, 4), (4, 5, 1, 0), (2, 6, 4, 0), (7, 3, 1, 5)])
_uv = me_cube_005.uv_layers.new(name='UVMap')
_uv.uv.foreach_set('vector', [0.375, 0.0, 0.625, 0.0, 0.625, 0.25, 0.375, 0.25, 0.375, 0.25, 0.625, 0.25, 0.625, 0.5, 0.375, 0.5, 0.375, 0.5, 0.625, 0.5, 0.625, 0.75, 0.375, 0.75, 0.375, 0.75, 0.625, 0.75, 0.625, 1.0, 0.375, 1.0, 0.125, 0.5, 0.375, 0.5, 0.375, 0.75, 0.125, 0.75, 0.625, 0.5, 0.875, 0.5, 0.875, 0.75, 0.625, 0.75])
me_cube_005.update()
me_cube_007 = bpy.data.meshes.new('Cube.007')
me_cube_007.from_pydata([(-1.0, -1.0, -1.0), (-1.0, -1.0, 1.0), (-1.0, 1.0, -1.0), (-1.0, 1.0, 1.0), (1.0, -1.0, -1.0), (1.0, -1.0, 1.0), (1.0, 1.0, -1.0), (1.0, 1.0, 1.0)], [], [(0, 1, 3, 2), (2, 3, 7, 6), (6, 7, 5, 4), (4, 5, 1, 0), (2, 6, 4, 0), (7, 3, 1, 5)])
_uv = me_cube_007.uv_layers.new(name='UVMap')
_uv.uv.foreach_set('vector', [0.375, 0.0, 0.625, 0.0, 0.625, 0.25, 0.375, 0.25, 0.375, 0.25, 0.625, 0.25, 0.625, 0.5, 0.375, 0.5, 0.375, 0.5, 0.625, 0.5, 0.625, 0.75, 0.375, 0.75, 0.375, 0.75, 0.625, 0.75, 0.625, 1.0, 0.375, 1.0, 0.125, 0.5, 0.375, 0.5, 0.375, 0.75, 0.125, 0.75, 0.625, 0.5, 0.875, 0.5, 0.875, 0.75, 0.625, 0.75])
me_cube_007.update()
me_cube_008 = bpy.data.meshes.new('Cube.008')
me_cube_008.from_pydata([(-1.0, -1.0, -1.0), (-1.0, -1.0, 1.0), (-1.0, 1.0, -1.0), (-1.0, 1.0, 1.0), (1.0, -1.0, -1.0), (1.0, -1.0, 1.0), (1.0, 1.0, -1.0), (1.0, 1.0, 1.0)], [], [(0, 1, 3, 2), (2, 3, 7, 6), (6, 7, 5, 4), (4, 5, 1, 0), (2, 6, 4, 0), (7, 3, 1, 5)])
_uv = me_cube_008.uv_layers.new(name='UVMap')
_uv.uv.foreach_set('vector', [0.375, 0.0, 0.625, 0.0, 0.625, 0.25, 0.375, 0.25, 0.375, 0.25, 0.625, 0.25, 0.625, 0.5, 0.375, 0.5, 0.375, 0.5, 0.625, 0.5, 0.625, 0.75, 0.375, 0.75, 0.375, 0.75, 0.625, 0.75, 0.625, 1.0, 0.375, 1.0, 0.125, 0.5, 0.375, 0.5, 0.375, 0.75, 0.125, 0.75, 0.625, 0.5, 0.875, 0.5, 0.875, 0.75, 0.625, 0.75])
me_cube_008.update()
me_cube_009 = bpy.data.meshes.new('Cube.009')
me_cube_009.from_pydata([(-1.003, -0.9972, -1.001), (-1.001, -0.9997, 0.9993), (-1.003, 1.003, -1.001), (-1.001, 1.0, 0.9994), (0.9893, -0.7693, -0.949), (0.9406, -3.464, 1.006), (0.9984, 1.219, -0.8942), (0.9484, -1.524, 1.058), (-0.0342, 0.9837, -1.049), (-0.02807, 0.3607, 0.9521), (-0.03486, -1.016, -1.049), (-0.02583, -1.487, 0.9382)], [], [(0, 1, 3, 2), (8, 9, 7, 6), (6, 7, 5, 4), (10, 11, 1, 0), (8, 6, 4, 10), (9, 3, 1, 11), (7, 9, 11, 5), (2, 8, 10, 0), (4, 5, 11, 10), (2, 3, 9, 8)])
_uv = me_cube_009.uv_layers.new(name='UVMap')
_uv.uv.foreach_set('vector', [0.375, 0.0, 0.625, 0.0, 0.625, 0.25, 0.375, 0.25, 0.375, 0.375, 0.625, 0.375, 0.625, 0.5, 0.375, 0.5, 0.375, 0.5, 0.625, 0.5, 0.625, 0.75, 0.375, 0.75, 0.375, 0.875, 0.625, 0.875, 0.625, 1.0, 0.375, 1.0, 0.25, 0.5, 0.375, 0.5, 0.375, 0.75, 0.25, 0.75, 0.75, 0.5, 0.875, 0.5, 0.875, 0.75, 0.75, 0.75, 0.625, 0.5, 0.75, 0.5, 0.75, 0.75, 0.625, 0.75, 0.125, 0.5, 0.25, 0.5, 0.25, 0.75, 0.125, 0.75, 0.375, 0.75, 0.625, 0.75, 0.625, 0.875, 0.375, 0.875, 0.375, 0.25, 0.625, 0.25, 0.625, 0.375, 0.375, 0.375])
me_cube_009.update()
me_cube_010 = bpy.data.meshes.new('Cube.010')
me_cube_010.from_pydata([(-1.003, -1.295, -1.013), (-1.008, -1.788, 0.9775), (-1.005, 0.6339, -1.017), (-1.008, 0.212, 0.9818), (1.115, -1.903, -0.7583), (0.9311, -8.042, 1.112), (1.141, 0.04886, -0.6024), (0.9453, -6.364, 1.255), (0.02003, 0.2327, -1.057), (-0.008961, -1.256, 0.8847), (0.01871, -1.769, -1.062), (-0.009574, -3.094, 0.8495)], [], [(0, 1, 3, 2), (8, 9, 7, 6), (6, 7, 5, 4), (10, 11, 1, 0), (8, 6, 4, 10), (9, 3, 1, 11), (7, 9, 11, 5), (2, 8, 10, 0), (4, 5, 11, 10), (2, 3, 9, 8)])
_uv = me_cube_010.uv_layers.new(name='UVMap')
_uv.uv.foreach_set('vector', [0.375, 0.0, 0.625, 0.0, 0.625, 0.25, 0.375, 0.25, 0.375, 0.375, 0.625, 0.375, 0.625, 0.5, 0.375, 0.5, 0.375, 0.5, 0.625, 0.5, 0.625, 0.75, 0.375, 0.75, 0.375, 0.875, 0.625, 0.875, 0.625, 1.0, 0.375, 1.0, 0.25, 0.5, 0.375, 0.5, 0.375, 0.75, 0.25, 0.75, 0.75, 0.5, 0.875, 0.5, 0.875, 0.75, 0.75, 0.75, 0.625, 0.5, 0.75, 0.5, 0.75, 0.75, 0.625, 0.75, 0.125, 0.5, 0.25, 0.5, 0.25, 0.75, 0.125, 0.75, 0.375, 0.75, 0.625, 0.75, 0.625, 0.875, 0.375, 0.875, 0.375, 0.25, 0.625, 0.25, 0.625, 0.375, 0.375, 0.375])
me_cube_010.update()
me_cube_011 = bpy.data.meshes.new('Cube.011')
me_cube_011.from_pydata([(-1.0, -1.0, -1.0), (-1.0, -1.0, 1.0), (-1.0, 1.0, -1.0), (-1.0, 1.0, 1.0), (1.0, -1.0, -1.0), (1.0, -1.0, 1.0), (1.0, 1.0, -1.0), (1.0, 1.0, 1.0)], [], [(0, 1, 3, 2), (2, 3, 7, 6), (6, 7, 5, 4), (4, 5, 1, 0), (2, 6, 4, 0), (7, 3, 1, 5)])
_uv = me_cube_011.uv_layers.new(name='UVMap')
_uv.uv.foreach_set('vector', [0.375, 0.0, 0.625, 0.0, 0.625, 0.25, 0.375, 0.25, 0.375, 0.25, 0.625, 0.25, 0.625, 0.5, 0.375, 0.5, 0.375, 0.5, 0.625, 0.5, 0.625, 0.75, 0.375, 0.75, 0.375, 0.75, 0.625, 0.75, 0.625, 1.0, 0.375, 1.0, 0.125, 0.5, 0.375, 0.5, 0.375, 0.75, 0.125, 0.75, 0.625, 0.5, 0.875, 0.5, 0.875, 0.75, 0.625, 0.75])
me_cube_011.update()
me_cube_012 = bpy.data.meshes.new('Cube.012')
me_cube_012.from_pydata([(-1.0, -1.0, -1.0), (-1.0, -1.0, 1.0), (-1.0, 1.0, -1.0), (-1.0, 1.0, 1.0), (1.0, -1.0, -1.0), (1.0, -1.0, 1.0), (1.0, 1.0, -1.0), (1.0, 1.0, 1.0)], [], [(0, 1, 3, 2), (2, 3, 7, 6), (6, 7, 5, 4), (4, 5, 1, 0), (2, 6, 4, 0), (7, 3, 1, 5)])
_uv = me_cube_012.uv_layers.new(name='UVMap')
_uv.uv.foreach_set('vector', [0.375, 0.0, 0.625, 0.0, 0.625, 0.25, 0.375, 0.25, 0.375, 0.25, 0.625, 0.25, 0.625, 0.5, 0.375, 0.5, 0.375, 0.5, 0.625, 0.5, 0.625, 0.75, 0.375, 0.75, 0.375, 0.75, 0.625, 0.75, 0.625, 1.0, 0.375, 1.0, 0.125, 0.5, 0.375, 0.5, 0.375, 0.75, 0.125, 0.75, 0.625, 0.5, 0.875, 0.5, 0.875, 0.75, 0.625, 0.75])
me_cube_012.update()
me_cube_014 = bpy.data.meshes.new('Cube.014')
me_cube_014.from_pydata([(-1.0, -1.0, -1.0), (-1.0, -1.0, 1.0), (-1.0, 1.0, -1.0), (-1.0, 1.0, 1.0), (1.0, -1.0, -1.0), (1.0, -1.0, 1.0), (1.0, 1.0, -1.0), (1.0, 1.0, 1.0)], [], [(0, 1, 3, 2), (2, 3, 7, 6), (6, 7, 5, 4), (4, 5, 1, 0), (2, 6, 4, 0), (7, 3, 1, 5)])
_uv = me_cube_014.uv_layers.new(name='UVMap')
_uv.uv.foreach_set('vector', [0.375, 0.0, 0.625, 0.0, 0.625, 0.25, 0.375, 0.25, 0.375, 0.25, 0.625, 0.25, 0.625, 0.5, 0.375, 0.5, 0.375, 0.5, 0.625, 0.5, 0.625, 0.75, 0.375, 0.75, 0.375, 0.75, 0.625, 0.75, 0.625, 1.0, 0.375, 1.0, 0.125, 0.5, 0.375, 0.5, 0.375, 0.75, 0.125, 0.75, 0.625, 0.5, 0.875, 0.5, 0.875, 0.75, 0.625, 0.75])
me_cube_014.update()
me_cube_016 = bpy.data.meshes.new('Cube.016')
me_cube_016.from_pydata([(-1.0, -1.0, -1.0), (-1.0, -1.0, 1.0), (-1.0, 1.0, -1.0), (-1.0, 1.0, 1.0), (1.0, -1.0, -1.0), (1.0, -1.0, 1.0), (1.0, 1.0, -1.0), (1.0, 1.0, 1.0)], [], [(0, 1, 3, 2), (2, 3, 7, 6), (6, 7, 5, 4), (4, 5, 1, 0), (2, 6, 4, 0), (7, 3, 1, 5)])
_uv = me_cube_016.uv_layers.new(name='UVMap')
_uv.uv.foreach_set('vector', [0.375, 0.0, 0.625, 0.0, 0.625, 0.25, 0.375, 0.25, 0.375, 0.25, 0.625, 0.25, 0.625, 0.5, 0.375, 0.5, 0.375, 0.5, 0.625, 0.5, 0.625, 0.75, 0.375, 0.75, 0.375, 0.75, 0.625, 0.75, 0.625, 1.0, 0.375, 1.0, 0.125, 0.5, 0.375, 0.5, 0.375, 0.75, 0.125, 0.75, 0.625, 0.5, 0.875, 0.5, 0.875, 0.75, 0.625, 0.75])
me_cube_016.update()
me_cube_017 = bpy.data.meshes.new('Cube.017')
me_cube_017.from_pydata([(-1.0, -1.0, -1.0), (-1.0, -1.0, 1.0), (-1.0, 1.0, -1.0), (-1.0, 1.0, 1.0), (1.0, -1.0, -1.0), (1.0, -1.0, 1.0), (1.0, 1.0, -1.0), (1.0, 1.0, 1.0)], [], [(0, 1, 3, 2), (2, 3, 7, 6), (6, 7, 5, 4), (4, 5, 1, 0), (2, 6, 4, 0), (7, 3, 1, 5)])
_uv = me_cube_017.uv_layers.new(name='UVMap')
_uv.uv.foreach_set('vector', [0.375, 0.0, 0.625, 0.0, 0.625, 0.25, 0.375, 0.25, 0.375, 0.25, 0.625, 0.25, 0.625, 0.5, 0.375, 0.5, 0.375, 0.5, 0.625, 0.5, 0.625, 0.75, 0.375, 0.75, 0.375, 0.75, 0.625, 0.75, 0.625, 1.0, 0.375, 1.0, 0.125, 0.5, 0.375, 0.5, 0.375, 0.75, 0.125, 0.75, 0.625, 0.5, 0.875, 0.5, 0.875, 0.75, 0.625, 0.75])
me_cube_017.update()
me_cube_018 = bpy.data.meshes.new('Cube.018')
me_cube_018.from_pydata([(-1.0, -1.0, -1.0), (-1.0, -1.0, 1.0), (-1.0, 1.0, -1.0), (-1.0, 1.0, 1.0), (1.0, -1.0, -1.0), (1.0, -1.0, 1.0), (1.0, 1.0, -1.0), (1.0, 1.0, 1.0)], [], [(0, 1, 3, 2), (2, 3, 7, 6), (6, 7, 5, 4), (4, 5, 1, 0), (2, 6, 4, 0), (7, 3, 1, 5)])
_uv = me_cube_018.uv_layers.new(name='UVMap')
_uv.uv.foreach_set('vector', [0.375, 0.0, 0.625, 0.0, 0.625, 0.25, 0.375, 0.25, 0.375, 0.25, 0.625, 0.25, 0.625, 0.5, 0.375, 0.5, 0.375, 0.5, 0.625, 0.5, 0.625, 0.75, 0.375, 0.75, 0.375, 0.75, 0.625, 0.75, 0.625, 1.0, 0.375, 1.0, 0.125, 0.5, 0.375, 0.5, 0.375, 0.75, 0.125, 0.75, 0.625, 0.5, 0.875, 0.5, 0.875, 0.75, 0.625, 0.75])
me_cube_018.update()
me_cube_019 = bpy.data.meshes.new('Cube.019')
me_cube_019.from_pydata([(-1.0, -1.0, -1.0), (-1.0, -1.0, 1.0), (-1.0, 1.0, -1.0), (-1.0, 1.0, 1.0), (1.0, -1.0, -1.0), (1.0, -1.0, 1.0), (1.0, 1.0, -1.0), (1.0, 1.0, 1.0)], [], [(0, 1, 3, 2), (2, 3, 7, 6), (6, 7, 5, 4), (4, 5, 1, 0), (2, 6, 4, 0), (7, 3, 1, 5)])
_uv = me_cube_019.uv_layers.new(name='UVMap')
_uv.uv.foreach_set('vector', [0.375, 0.0, 0.625, 0.0, 0.625, 0.25, 0.375, 0.25, 0.375, 0.25, 0.625, 0.25, 0.625, 0.5, 0.375, 0.5, 0.375, 0.5, 0.625, 0.5, 0.625, 0.75, 0.375, 0.75, 0.375, 0.75, 0.625, 0.75, 0.625, 1.0, 0.375, 1.0, 0.125, 0.5, 0.375, 0.5, 0.375, 0.75, 0.125, 0.75, 0.625, 0.5, 0.875, 0.5, 0.875, 0.75, 0.625, 0.75])
me_cube_019.update()
me_cube_020 = bpy.data.meshes.new('Cube.020')
me_cube_020.from_pydata([(-1.0, -1.0, -1.0), (-1.0, -1.0, 1.0), (-1.0, 1.0, -1.0), (-1.0, 1.0, 1.0), (1.0, -1.0, -1.0), (1.0, -1.0, 1.0), (1.0, 1.0, -1.0), (1.0, 1.0, 1.0)], [], [(0, 1, 3, 2), (2, 3, 7, 6), (6, 7, 5, 4), (4, 5, 1, 0), (2, 6, 4, 0), (7, 3, 1, 5)])
_uv = me_cube_020.uv_layers.new(name='UVMap')
_uv.uv.foreach_set('vector', [0.4978, 0.07669, 0.5944, 0.07669, 0.5944, 0.1733, 0.4978, 0.1733, 0.9978, 0.004383, 0.996, 0.999, 0.002181, 0.9954, 0.003992, 0.000757, 0.5013, 0.5853, 0.5807, 0.5853, 0.5807, 0.6647, 0.5013, 0.6647, 0.9988, -0.002171, 1.004, 1.007, 0.001171, 1.017, -0.003734, 0.007712, 0.2036, 0.5786, 0.2964, 0.5786, 0.2964, 0.6714, 0.2036, 0.6714, 0.6531, 0.5819, 0.7393, 0.5819, 0.7393, 0.6681, 0.6531, 0.6681])
me_cube_020.materials.append(mat_material_001)
me_cube_020.update()
me_cube_021 = bpy.data.meshes.new('Cube.021')
me_cube_021.from_pydata([(-1.0, -1.0, -1.0), (-1.0, -1.0, 1.0), (-1.0, 1.0, -1.0), (-1.0, 1.0, 1.0), (1.0, -1.0, -1.0), (1.0, -1.0, 1.0), (1.0, 1.0, -1.0), (1.0, 1.0, 1.0)], [], [(0, 1, 3, 2), (2, 3, 7, 6), (6, 7, 5, 4), (4, 5, 1, 0), (2, 6, 4, 0), (7, 3, 1, 5)])
_uv = me_cube_021.uv_layers.new(name='UVMap')
_uv.uv.foreach_set('vector', [0.375, 0.0, 0.625, 0.0, 0.625, 0.25, 0.375, 0.25, 0.375, 0.25, 0.625, 0.25, 0.625, 0.5, 0.375, 0.5, 0.375, 0.5, 0.625, 0.5, 0.625, 0.75, 0.375, 0.75, 0.375, 0.75, 0.625, 0.75, 0.625, 1.0, 0.375, 1.0, 0.125, 0.5, 0.375, 0.5, 0.375, 0.75, 0.125, 0.75, 0.625, 0.5, 0.875, 0.5, 0.875, 0.75, 0.625, 0.75])
me_cube_021.update()
me_cube_022 = bpy.data.meshes.new('Cube.022')
me_cube_022.from_pydata([(-1.0, -1.0, -1.0), (-1.0, -1.0, 1.0), (-1.0, 1.0, -1.0), (-1.0, 1.0, 1.0), (1.0, -1.0, -1.0), (1.0, -1.0, 1.0), (1.0, 1.0, -1.0), (1.0, 1.0, 1.0)], [], [(0, 1, 3, 2), (2, 3, 7, 6), (6, 7, 5, 4), (4, 5, 1, 0), (2, 6, 4, 0), (7, 3, 1, 5)])
_uv = me_cube_022.uv_layers.new(name='UVMap')
_uv.uv.foreach_set('vector', [0.375, 0.0, 0.625, 0.0, 0.625, 0.25, 0.375, 0.25, 0.375, 0.25, 0.625, 0.25, 0.625, 0.5, 0.375, 0.5, 0.375, 0.5, 0.625, 0.5, 0.625, 0.75, 0.375, 0.75, 0.375, 0.75, 0.625, 0.75, 0.625, 1.0, 0.375, 1.0, 0.125, 0.5, 0.375, 0.5, 0.375, 0.75, 0.125, 0.75, 0.625, 0.5, 0.875, 0.5, 0.875, 0.75, 0.625, 0.75])
me_cube_022.update()
me_cube_023 = bpy.data.meshes.new('Cube.023')
me_cube_023.from_pydata([(-1.0, -1.0, -1.0), (-1.0, -1.0, 1.0), (-1.0, 1.0, -1.0), (-1.0, 1.0, 1.0), (1.0, -1.0, -1.0), (1.0, -1.0, 1.0), (1.0, 1.0, -1.0), (1.0, 1.0, 1.0)], [], [(0, 1, 3, 2), (2, 3, 7, 6), (6, 7, 5, 4), (4, 5, 1, 0), (2, 6, 4, 0), (7, 3, 1, 5)])
_uv = me_cube_023.uv_layers.new(name='UVMap')
_uv.uv.foreach_set('vector', [0.375, 0.0, 0.625, 0.0, 0.625, 0.25, 0.375, 0.25, 0.375, 0.25, 0.625, 0.25, 0.625, 0.5, 0.375, 0.5, 0.375, 0.5, 0.625, 0.5, 0.625, 0.75, 0.375, 0.75, 0.375, 0.75, 0.625, 0.75, 0.625, 1.0, 0.375, 1.0, 0.125, 0.5, 0.375, 0.5, 0.375, 0.75, 0.125, 0.75, 0.625, 0.5, 0.875, 0.5, 0.875, 0.75, 0.625, 0.75])
me_cube_023.update()

# ---- objects
ob_cylinder = bpy.data.objects.new('Cylinder', me_cylinder)
ob_cone = bpy.data.objects.new('Cone', me_cone)
ob_cylinder_001 = bpy.data.objects.new('Cylinder.001', me_cylinder_001)
ob_cylinder_002 = bpy.data.objects.new('Cylinder.002', me_cylinder_002)
ob_cube_001 = bpy.data.objects.new('Cube.001', me_cube_003)
ob_cube_002 = bpy.data.objects.new('Cube.002', me_cube_004)
ob_cube = bpy.data.objects.new('Cube', me_cube_005)
ob_cube_004 = bpy.data.objects.new('Cube.004', me_cube_007)
ob_cube_005 = bpy.data.objects.new('Cube.005', me_cube_008)
ob_cube_006 = bpy.data.objects.new('Cube.006', me_cube_009)
ob_cube_007 = bpy.data.objects.new('Cube.007', me_cube_010)
ob_cube_008 = bpy.data.objects.new('Cube.008', me_cube_011)
ob_cube_009 = bpy.data.objects.new('Cube.009', me_cube_012)
ob_cube_011 = bpy.data.objects.new('Cube.011', me_cube_014)
ob_cube_013 = bpy.data.objects.new('Cube.013', me_cube_016)
ob_cube_014 = bpy.data.objects.new('Cube.014', me_cube_017)
ob_cube_015 = bpy.data.objects.new('Cube.015', me_cube_018)
ob_cube_016 = bpy.data.objects.new('Cube.016', me_cube_019)
ob_cube_017 = bpy.data.objects.new('Cube.017', me_cube_020)
ob_cube_018 = bpy.data.objects.new('Cube.018', me_cube_021)
ob_cube_019 = bpy.data.objects.new('Cube.019', me_cube_022)
ob_cube_020 = bpy.data.objects.new('Cube.020', me_cube_023)

# ---- transforms, parenting, visibility, modifiers, constraints
ob_cylinder.location = (0.0, 0.0, 2.056)
ob_cylinder.rotation_euler = (1.571, -0.0, 0.0)
ob_cylinder.scale = (1.185, 1.185, 2.296)
ob_cone.location = (-0.001922, -2.667, 2.057)
ob_cone.rotation_euler = (-1.571, 3.6e-10, 0.008235)
ob_cone.scale = (1.592, 1.592, 0.581)
ob_cylinder_001.location = (-0.001922, -3.642, 2.057)
ob_cylinder_001.rotation_euler = (1.571, -0.0, 0.0)
ob_cylinder_001.scale = (0.1011, 0.1011, 1.454)
ob_cylinder_002.location = (0.05377, -4.463, 3.574)
ob_cylinder_002.scale = (0.1936, 0.1936, 0.05492)
ob_cube_001.location = (1.278, 0.09268, 2.479)
ob_cube_001.scale = (0.4428, -0.02306, -0.1697)
ob_cube_002.location = (1.278, 0.08771, 1.624)
ob_cube_002.scale = (0.4428, -0.02306, -0.1697)
ob_cube.location = (2.486, 0.01107, 2.081)
ob_cube.scale = (0.8267, -0.03302, 1.752)
ob_cube_004.location = (3.714, 0.08771, 1.624)
ob_cube_004.scale = (0.4428, -0.02306, -0.1697)
ob_cube_005.location = (4.975, -0.05769, 2.056)
ob_cube_005.rotation_euler = (-0.003153, 0.2409, -0.03441)
ob_cube_005.scale = (0.8267, -0.03302, 1.752)
ob_cube_006.location = (6.31, -0.08593, 2.138)
ob_cube_006.rotation_euler = (-0.003153, 0.2409, -0.03441)
ob_cube_006.scale = (0.4428, -0.02306, -0.1697)
ob_cube_007.location = (6.105, -0.1225, 1.308)
ob_cube_007.rotation_euler = (-0.003153, 0.2409, -0.03441)
ob_cube_007.scale = (0.4428, -0.02306, -0.1697)
ob_cube_008.location = (7.185, 0.09494, 1.475)
ob_cube_008.rotation_euler = (0.1185, 0.1733, 0.4329)
ob_cube_008.scale = (0.8267, -0.03302, 1.752)
ob_cube_009.location = (8.285, 0.6405, 1.671)
ob_cube_009.rotation_euler = (0.1185, 0.1733, 0.4329)
ob_cube_009.scale = (0.4428, -0.02306, -0.1697)
ob_cube_011.location = (10.24, 1.079, 1.064)
ob_cube_011.rotation_euler = (-0.1023, -0.256, 0.5511)
ob_cube_011.scale = (0.8267, -0.03302, 1.752)
ob_cube_013.location = (-2.728, 0.1191, 1.624)
ob_cube_013.rotation_euler = (0.008194, -0.0, 3.142)
ob_cube_013.scale = (0.4428, -0.02306, -0.1697)
ob_cube_014.location = (-3.935, 0.1167, 2.081)
ob_cube_014.rotation_euler = (0.008194, -0.0, 3.142)
ob_cube_014.scale = (0.8267, -0.03302, 1.752)
ob_cube_015.location = (-5.164, 0.1403, 2.48)
ob_cube_015.rotation_euler = (0.008194, -0.0, 3.142)
ob_cube_015.scale = (0.4428, -0.02306, -0.1697)
ob_cube_016.location = (-5.164, 0.1368, 1.624)
ob_cube_016.rotation_euler = (0.008194, -0.0, 3.142)
ob_cube_016.scale = (0.4428, -0.02306, -0.1697)
ob_cube_017.location = (-7.687, 0.1167, 2.081)
ob_cube_017.rotation_euler = (-0.563, 0.2889, 3.336)
ob_cube_017.scale = (0.8267, -0.03302, 1.752)
ob_cube_018.location = (-9.825, 0.3297, 3.702)
ob_cube_018.rotation_euler = (0.5425, 0.06627, 3.057)
ob_cube_018.scale = (0.4428, -0.02306, -0.1697)
ob_cube_019.location = (-9.849, -0.1403, 2.969)
ob_cube_019.rotation_euler = (0.5425, 0.06627, 3.057)
ob_cube_019.scale = (0.4428, -0.02306, -0.1697)
ob_cube_020.location = (-11.05, 0.1867, 3.24)
ob_cube_020.rotation_euler = (0.5425, 0.06627, 3.057)
ob_cube_020.scale = (0.8267, -0.03302, 1.752)

# ---- collection membership
col_collection.objects.link(ob_cylinder)
col_collection.objects.link(ob_cone)
col_collection.objects.link(ob_cylinder_001)
col_collection.objects.link(ob_cylinder_002)
col_collection.objects.link(ob_cube_001)
col_collection.objects.link(ob_cube_002)
col_collection.objects.link(ob_cube)
col_collection.objects.link(ob_cube_004)
col_collection.objects.link(ob_cube_005)
col_collection.objects.link(ob_cube_006)
col_collection.objects.link(ob_cube_007)
col_collection.objects.link(ob_cube_008)
col_collection.objects.link(ob_cube_009)
col_collection.objects.link(ob_cube_011)
col_collection.objects.link(ob_cube_013)
col_collection.objects.link(ob_cube_014)
col_collection.objects.link(ob_cube_015)
col_collection.objects.link(ob_cube_016)
col_collection.objects.link(ob_cube_017)
col_collection.objects.link(ob_cube_018)
col_collection.objects.link(ob_cube_019)
col_collection.objects.link(ob_cube_020)

# ---- scene / render settings (as saved in the file)
scene.frame_start = 1; scene.frame_end = 250; scene.frame_set(1)
scene.render.engine = 'BLENDER_EEVEE_NEXT'
bpy.context.view_layer.update()

# ---- added for rendering (the .blend has no active camera and no usable light): camera, sun
cam_auto = bpy.data.cameras.new('AutoCamera')
cam_auto.lens = 50.0
cam_auto.sensor_width = 36.0
cam_auto.clip_end = 1000.0
ob_auto_camera = bpy.data.objects.new('AutoCamera', cam_auto)
scene.collection.objects.link(ob_auto_camera)
ob_auto_camera.location = (22.8601, -28.903, 20.4685)
ob_auto_camera.rotation_euler = (1.09748, -7.21219e-08, 0.694738)
scene.camera = ob_auto_camera
light_auto_sun = bpy.data.lights.new('AutoSun', 'SUN')
light_auto_sun.energy = 3.0
light_auto_sun.angle = 0.0523599
ob_auto_sun = bpy.data.objects.new('AutoSun', light_auto_sun)
scene.collection.objects.link(ob_auto_sun)
ob_auto_sun.rotation_euler = (0.872665, 0.174533, 0.523599)
bpy.context.view_layer.update()
